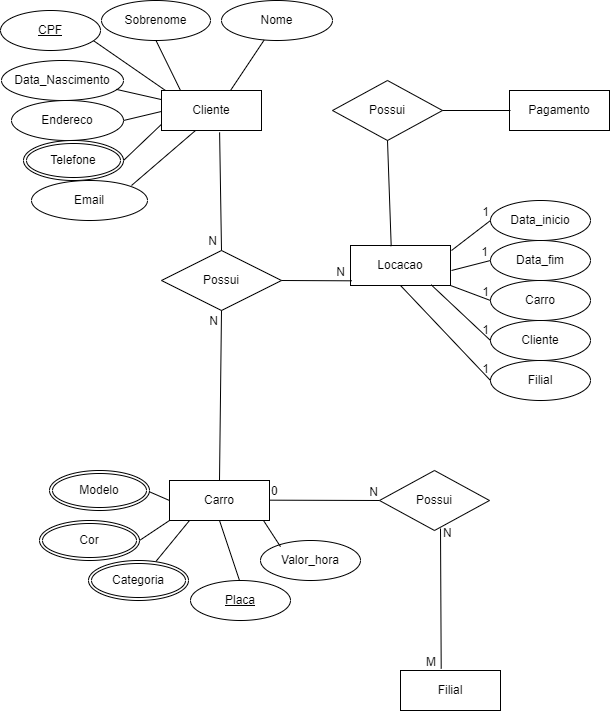

The diagram above was exported from draw.io. Its source (the exported page's mxGraphModel, read from the mxfile embedded in the PNG):
<mxGraphModel dx="956" dy="537" grid="1" gridSize="10" guides="1" tooltips="1" connect="1" arrows="1" fold="1" page="1" pageScale="1" pageWidth="827" pageHeight="1169" math="0" shadow="0">
  <root>
    <mxCell id="WIyWlLk6GJQsqaUBKTNV-0" />
    <mxCell id="WIyWlLk6GJQsqaUBKTNV-1" parent="WIyWlLk6GJQsqaUBKTNV-0" />
    <mxCell id="uF6OJAjVf6wZEfJfvH60-1" value="Sobrenome" style="ellipse;whiteSpace=wrap;html=1;labelBackgroundColor=none;rounded=0;" vertex="1" parent="WIyWlLk6GJQsqaUBKTNV-1">
      <mxGeometry x="141" y="40" width="109" height="40" as="geometry" />
    </mxCell>
    <mxCell id="uF6OJAjVf6wZEfJfvH60-2" value="Data_Nascimento" style="ellipse;whiteSpace=wrap;html=1;labelBackgroundColor=none;rounded=0;" vertex="1" parent="WIyWlLk6GJQsqaUBKTNV-1">
      <mxGeometry x="41" y="100" width="122" height="40" as="geometry" />
    </mxCell>
    <mxCell id="uF6OJAjVf6wZEfJfvH60-3" value="Endereco" style="ellipse;whiteSpace=wrap;html=1;labelBackgroundColor=none;rounded=0;" vertex="1" parent="WIyWlLk6GJQsqaUBKTNV-1">
      <mxGeometry x="51" y="140" width="112" height="40" as="geometry" />
    </mxCell>
    <mxCell id="uF6OJAjVf6wZEfJfvH60-4" value="Nome" style="ellipse;whiteSpace=wrap;html=1;labelBackgroundColor=none;rounded=0;" vertex="1" parent="WIyWlLk6GJQsqaUBKTNV-1">
      <mxGeometry x="261" y="40" width="111" height="40" as="geometry" />
    </mxCell>
    <mxCell id="uF6OJAjVf6wZEfJfvH60-6" value="Email" style="ellipse;whiteSpace=wrap;html=1;labelBackgroundColor=none;rounded=0;" vertex="1" parent="WIyWlLk6GJQsqaUBKTNV-1">
      <mxGeometry x="71" y="220" width="116" height="40" as="geometry" />
    </mxCell>
    <mxCell id="uF6OJAjVf6wZEfJfvH60-7" value="" style="endArrow=none;html=1;rounded=0;labelBackgroundColor=none;fontColor=default;" edge="1" parent="WIyWlLk6GJQsqaUBKTNV-1" target="uF6OJAjVf6wZEfJfvH60-4">
      <mxGeometry width="50" height="50" relative="1" as="geometry">
        <mxPoint x="270" y="130" as="sourcePoint" />
        <mxPoint x="320" y="80" as="targetPoint" />
      </mxGeometry>
    </mxCell>
    <mxCell id="uF6OJAjVf6wZEfJfvH60-8" value="" style="endArrow=none;html=1;rounded=0;entryX=0.5;entryY=1;entryDx=0;entryDy=0;labelBackgroundColor=none;fontColor=default;" edge="1" parent="WIyWlLk6GJQsqaUBKTNV-1" target="uF6OJAjVf6wZEfJfvH60-1">
      <mxGeometry width="50" height="50" relative="1" as="geometry">
        <mxPoint x="220" y="130" as="sourcePoint" />
        <mxPoint x="270" y="80" as="targetPoint" />
      </mxGeometry>
    </mxCell>
    <mxCell id="uF6OJAjVf6wZEfJfvH60-9" value="" style="endArrow=none;html=1;rounded=0;entryX=0.25;entryY=1;entryDx=0;entryDy=0;labelBackgroundColor=none;fontColor=default;" edge="1" parent="WIyWlLk6GJQsqaUBKTNV-1">
      <mxGeometry width="50" height="50" relative="1" as="geometry">
        <mxPoint x="171" y="225" as="sourcePoint" />
        <mxPoint x="235" y="170" as="targetPoint" />
      </mxGeometry>
    </mxCell>
    <mxCell id="uF6OJAjVf6wZEfJfvH60-10" value="" style="endArrow=none;html=1;rounded=0;labelBackgroundColor=none;fontColor=default;entryX=0;entryY=0.75;entryDx=0;entryDy=0;" edge="1" parent="WIyWlLk6GJQsqaUBKTNV-1">
      <mxGeometry width="50" height="50" relative="1" as="geometry">
        <mxPoint x="163" y="200" as="sourcePoint" />
        <mxPoint x="205" y="160" as="targetPoint" />
      </mxGeometry>
    </mxCell>
    <mxCell id="uF6OJAjVf6wZEfJfvH60-11" value="" style="endArrow=none;html=1;rounded=0;entryX=0.95;entryY=0.763;entryDx=0;entryDy=0;entryPerimeter=0;labelBackgroundColor=none;fontColor=default;exitX=0;exitY=0;exitDx=0;exitDy=0;" edge="1" parent="WIyWlLk6GJQsqaUBKTNV-1">
      <mxGeometry width="50" height="50" relative="1" as="geometry">
        <mxPoint x="205" y="130" as="sourcePoint" />
        <mxPoint x="133.5" y="80.51999999999998" as="targetPoint" />
      </mxGeometry>
    </mxCell>
    <mxCell id="uF6OJAjVf6wZEfJfvH60-12" value="" style="endArrow=none;html=1;rounded=0;entryX=0;entryY=0.5;entryDx=0;entryDy=0;labelBackgroundColor=none;fontColor=default;" edge="1" parent="WIyWlLk6GJQsqaUBKTNV-1">
      <mxGeometry width="50" height="50" relative="1" as="geometry">
        <mxPoint x="163" y="160" as="sourcePoint" />
        <mxPoint x="205" y="150" as="targetPoint" />
      </mxGeometry>
    </mxCell>
    <mxCell id="uF6OJAjVf6wZEfJfvH60-13" value="" style="endArrow=none;html=1;rounded=0;entryX=0;entryY=0.25;entryDx=0;entryDy=0;exitX=0.94;exitY=0.721;exitDx=0;exitDy=0;exitPerimeter=0;labelBackgroundColor=none;fontColor=default;" edge="1" parent="WIyWlLk6GJQsqaUBKTNV-1" source="uF6OJAjVf6wZEfJfvH60-2">
      <mxGeometry width="50" height="50" relative="1" as="geometry">
        <mxPoint x="163" y="130" as="sourcePoint" />
        <mxPoint x="205" y="140" as="targetPoint" />
      </mxGeometry>
    </mxCell>
    <mxCell id="uF6OJAjVf6wZEfJfvH60-18" value="Cliente" style="whiteSpace=wrap;html=1;align=center;" vertex="1" parent="WIyWlLk6GJQsqaUBKTNV-1">
      <mxGeometry x="201" y="130" width="100" height="40" as="geometry" />
    </mxCell>
    <mxCell id="uF6OJAjVf6wZEfJfvH60-19" value="Carro" style="whiteSpace=wrap;html=1;align=center;" vertex="1" parent="WIyWlLk6GJQsqaUBKTNV-1">
      <mxGeometry x="209" y="520" width="100" height="40" as="geometry" />
    </mxCell>
    <mxCell id="uF6OJAjVf6wZEfJfvH60-20" value="Telefone" style="ellipse;shape=doubleEllipse;margin=3;whiteSpace=wrap;html=1;align=center;" vertex="1" parent="WIyWlLk6GJQsqaUBKTNV-1">
      <mxGeometry x="63" y="180" width="100" height="40" as="geometry" />
    </mxCell>
    <mxCell id="uF6OJAjVf6wZEfJfvH60-22" value="CPF" style="ellipse;whiteSpace=wrap;html=1;align=center;fontStyle=4;" vertex="1" parent="WIyWlLk6GJQsqaUBKTNV-1">
      <mxGeometry x="40" y="50" width="100" height="40" as="geometry" />
    </mxCell>
    <mxCell id="uF6OJAjVf6wZEfJfvH60-23" value="Possui" style="shape=rhombus;perimeter=rhombusPerimeter;whiteSpace=wrap;html=1;align=center;" vertex="1" parent="WIyWlLk6GJQsqaUBKTNV-1">
      <mxGeometry x="201" y="290" width="120" height="60" as="geometry" />
    </mxCell>
    <mxCell id="uF6OJAjVf6wZEfJfvH60-28" value="Valor_hora" style="ellipse;whiteSpace=wrap;html=1;align=center;" vertex="1" parent="WIyWlLk6GJQsqaUBKTNV-1">
      <mxGeometry x="300" y="580" width="100" height="40" as="geometry" />
    </mxCell>
    <mxCell id="uF6OJAjVf6wZEfJfvH60-29" value="Placa" style="ellipse;whiteSpace=wrap;html=1;align=center;fontStyle=4;" vertex="1" parent="WIyWlLk6GJQsqaUBKTNV-1">
      <mxGeometry x="230" y="620" width="100" height="40" as="geometry" />
    </mxCell>
    <mxCell id="uF6OJAjVf6wZEfJfvH60-35" value="" style="endArrow=none;html=1;rounded=0;entryX=0.5;entryY=1;entryDx=0;entryDy=0;" edge="1" parent="WIyWlLk6GJQsqaUBKTNV-1" target="uF6OJAjVf6wZEfJfvH60-19">
      <mxGeometry relative="1" as="geometry">
        <mxPoint x="279" y="620" as="sourcePoint" />
        <mxPoint x="419" y="620" as="targetPoint" />
      </mxGeometry>
    </mxCell>
    <mxCell id="uF6OJAjVf6wZEfJfvH60-38" value="" style="endArrow=none;html=1;rounded=0;entryX=0.5;entryY=1;entryDx=0;entryDy=0;exitX=0.2;exitY=0.154;exitDx=0;exitDy=0;exitPerimeter=0;" edge="1" parent="WIyWlLk6GJQsqaUBKTNV-1" source="uF6OJAjVf6wZEfJfvH60-28">
      <mxGeometry relative="1" as="geometry">
        <mxPoint x="323" y="620" as="sourcePoint" />
        <mxPoint x="303" y="560" as="targetPoint" />
      </mxGeometry>
    </mxCell>
    <mxCell id="uF6OJAjVf6wZEfJfvH60-40" value="" style="endArrow=none;html=1;rounded=0;entryX=0.5;entryY=1;entryDx=0;entryDy=0;" edge="1" parent="WIyWlLk6GJQsqaUBKTNV-1">
      <mxGeometry relative="1" as="geometry">
        <mxPoint x="195.40307569902848" y="600.9726711953178" as="sourcePoint" />
        <mxPoint x="229" y="560" as="targetPoint" />
      </mxGeometry>
    </mxCell>
    <mxCell id="uF6OJAjVf6wZEfJfvH60-41" value="" style="endArrow=none;html=1;rounded=0;entryX=1;entryY=0.5;entryDx=0;entryDy=0;" edge="1" parent="WIyWlLk6GJQsqaUBKTNV-1">
      <mxGeometry relative="1" as="geometry">
        <mxPoint x="209" y="540" as="sourcePoint" />
        <mxPoint x="186" y="530" as="targetPoint" />
      </mxGeometry>
    </mxCell>
    <mxCell id="uF6OJAjVf6wZEfJfvH60-42" value="" style="endArrow=none;html=1;rounded=0;entryX=0;entryY=1;entryDx=0;entryDy=0;" edge="1" parent="WIyWlLk6GJQsqaUBKTNV-1" target="uF6OJAjVf6wZEfJfvH60-19">
      <mxGeometry relative="1" as="geometry">
        <mxPoint x="179" y="580" as="sourcePoint" />
        <mxPoint x="209" y="550" as="targetPoint" />
      </mxGeometry>
    </mxCell>
    <mxCell id="uF6OJAjVf6wZEfJfvH60-44" value="" style="endArrow=none;html=1;rounded=0;entryX=0.5;entryY=0;entryDx=0;entryDy=0;exitX=0.581;exitY=1.046;exitDx=0;exitDy=0;exitPerimeter=0;" edge="1" parent="WIyWlLk6GJQsqaUBKTNV-1" source="uF6OJAjVf6wZEfJfvH60-18" target="uF6OJAjVf6wZEfJfvH60-23">
      <mxGeometry relative="1" as="geometry">
        <mxPoint x="250" y="170" as="sourcePoint" />
        <mxPoint x="410" y="170" as="targetPoint" />
      </mxGeometry>
    </mxCell>
    <mxCell id="uF6OJAjVf6wZEfJfvH60-45" value="N" style="resizable=0;html=1;whiteSpace=wrap;align=right;verticalAlign=bottom;" connectable="0" vertex="1" parent="uF6OJAjVf6wZEfJfvH60-44">
      <mxGeometry x="1" relative="1" as="geometry">
        <mxPoint x="-3" as="offset" />
      </mxGeometry>
    </mxCell>
    <mxCell id="uF6OJAjVf6wZEfJfvH60-51" value="" style="endArrow=none;html=1;rounded=0;entryX=0.5;entryY=1;entryDx=0;entryDy=0;exitX=0.5;exitY=0;exitDx=0;exitDy=0;" edge="1" parent="WIyWlLk6GJQsqaUBKTNV-1" source="uF6OJAjVf6wZEfJfvH60-19" target="uF6OJAjVf6wZEfJfvH60-23">
      <mxGeometry relative="1" as="geometry">
        <mxPoint x="271" y="410" as="sourcePoint" />
        <mxPoint x="431" y="370" as="targetPoint" />
      </mxGeometry>
    </mxCell>
    <mxCell id="uF6OJAjVf6wZEfJfvH60-52" value="N" style="resizable=0;html=1;whiteSpace=wrap;align=right;verticalAlign=bottom;" connectable="0" vertex="1" parent="uF6OJAjVf6wZEfJfvH60-51">
      <mxGeometry x="1" relative="1" as="geometry">
        <mxPoint x="-2" y="19" as="offset" />
      </mxGeometry>
    </mxCell>
    <mxCell id="uF6OJAjVf6wZEfJfvH60-53" value="Modelo" style="ellipse;shape=doubleEllipse;margin=3;whiteSpace=wrap;html=1;align=center;" vertex="1" parent="WIyWlLk6GJQsqaUBKTNV-1">
      <mxGeometry x="89" y="510" width="100" height="40" as="geometry" />
    </mxCell>
    <mxCell id="uF6OJAjVf6wZEfJfvH60-54" value="Cor" style="ellipse;shape=doubleEllipse;margin=3;whiteSpace=wrap;html=1;align=center;" vertex="1" parent="WIyWlLk6GJQsqaUBKTNV-1">
      <mxGeometry x="79" y="560" width="100" height="40" as="geometry" />
    </mxCell>
    <mxCell id="uF6OJAjVf6wZEfJfvH60-55" value="Categoria" style="ellipse;shape=doubleEllipse;margin=3;whiteSpace=wrap;html=1;align=center;" vertex="1" parent="WIyWlLk6GJQsqaUBKTNV-1">
      <mxGeometry x="128" y="600" width="100" height="40" as="geometry" />
    </mxCell>
    <mxCell id="uF6OJAjVf6wZEfJfvH60-57" value="Filial" style="whiteSpace=wrap;html=1;align=center;" vertex="1" parent="WIyWlLk6GJQsqaUBKTNV-1">
      <mxGeometry x="440" y="710" width="100" height="40" as="geometry" />
    </mxCell>
    <mxCell id="uF6OJAjVf6wZEfJfvH60-58" value="Possui" style="shape=rhombus;perimeter=rhombusPerimeter;whiteSpace=wrap;html=1;align=center;" vertex="1" parent="WIyWlLk6GJQsqaUBKTNV-1">
      <mxGeometry x="419" y="510" width="110" height="60" as="geometry" />
    </mxCell>
    <mxCell id="uF6OJAjVf6wZEfJfvH60-59" value="" style="endArrow=none;html=1;rounded=0;entryX=0;entryY=0.5;entryDx=0;entryDy=0;" edge="1" parent="WIyWlLk6GJQsqaUBKTNV-1" target="uF6OJAjVf6wZEfJfvH60-58">
      <mxGeometry relative="1" as="geometry">
        <mxPoint x="309" y="539.67" as="sourcePoint" />
        <mxPoint x="469" y="539.67" as="targetPoint" />
      </mxGeometry>
    </mxCell>
    <mxCell id="uF6OJAjVf6wZEfJfvH60-60" value="0" style="resizable=0;html=1;whiteSpace=wrap;align=left;verticalAlign=bottom;" connectable="0" vertex="1" parent="uF6OJAjVf6wZEfJfvH60-59">
      <mxGeometry x="-1" relative="1" as="geometry" />
    </mxCell>
    <mxCell id="uF6OJAjVf6wZEfJfvH60-61" value="N" style="resizable=0;html=1;whiteSpace=wrap;align=right;verticalAlign=bottom;" connectable="0" vertex="1" parent="uF6OJAjVf6wZEfJfvH60-59">
      <mxGeometry x="1" relative="1" as="geometry" />
    </mxCell>
    <mxCell id="uF6OJAjVf6wZEfJfvH60-62" value="" style="endArrow=none;html=1;rounded=0;entryX=0.407;entryY=-0.042;entryDx=0;entryDy=0;entryPerimeter=0;" edge="1" parent="WIyWlLk6GJQsqaUBKTNV-1" target="uF6OJAjVf6wZEfJfvH60-57">
      <mxGeometry relative="1" as="geometry">
        <mxPoint x="480" y="568" as="sourcePoint" />
        <mxPoint x="480.70000000000005" y="705" as="targetPoint" />
      </mxGeometry>
    </mxCell>
    <mxCell id="uF6OJAjVf6wZEfJfvH60-63" value="N" style="resizable=0;html=1;whiteSpace=wrap;align=left;verticalAlign=bottom;" connectable="0" vertex="1" parent="uF6OJAjVf6wZEfJfvH60-62">
      <mxGeometry x="-1" relative="1" as="geometry">
        <mxPoint x="1" y="13" as="offset" />
      </mxGeometry>
    </mxCell>
    <mxCell id="uF6OJAjVf6wZEfJfvH60-64" value="M" style="resizable=0;html=1;whiteSpace=wrap;align=right;verticalAlign=bottom;" connectable="0" vertex="1" parent="uF6OJAjVf6wZEfJfvH60-62">
      <mxGeometry x="1" relative="1" as="geometry">
        <mxPoint x="-3" y="2" as="offset" />
      </mxGeometry>
    </mxCell>
    <mxCell id="uF6OJAjVf6wZEfJfvH60-65" value="Possui" style="shape=rhombus;perimeter=rhombusPerimeter;whiteSpace=wrap;html=1;align=center;" vertex="1" parent="WIyWlLk6GJQsqaUBKTNV-1">
      <mxGeometry x="372" y="120" width="110" height="60" as="geometry" />
    </mxCell>
    <mxCell id="uF6OJAjVf6wZEfJfvH60-66" value="Pagamento" style="whiteSpace=wrap;html=1;align=center;" vertex="1" parent="WIyWlLk6GJQsqaUBKTNV-1">
      <mxGeometry x="549" y="130" width="100" height="40" as="geometry" />
    </mxCell>
    <mxCell id="uF6OJAjVf6wZEfJfvH60-67" value="Locacao" style="whiteSpace=wrap;html=1;align=center;" vertex="1" parent="WIyWlLk6GJQsqaUBKTNV-1">
      <mxGeometry x="390" y="285" width="100" height="40" as="geometry" />
    </mxCell>
    <mxCell id="uF6OJAjVf6wZEfJfvH60-68" value="Data_inicio" style="ellipse;whiteSpace=wrap;html=1;align=center;" vertex="1" parent="WIyWlLk6GJQsqaUBKTNV-1">
      <mxGeometry x="530" y="240" width="100" height="40" as="geometry" />
    </mxCell>
    <mxCell id="uF6OJAjVf6wZEfJfvH60-69" value="Data_fim" style="ellipse;whiteSpace=wrap;html=1;align=center;" vertex="1" parent="WIyWlLk6GJQsqaUBKTNV-1">
      <mxGeometry x="530" y="280" width="100" height="40" as="geometry" />
    </mxCell>
    <mxCell id="uF6OJAjVf6wZEfJfvH60-70" value="Carro" style="ellipse;whiteSpace=wrap;html=1;align=center;" vertex="1" parent="WIyWlLk6GJQsqaUBKTNV-1">
      <mxGeometry x="530" y="320" width="100" height="40" as="geometry" />
    </mxCell>
    <mxCell id="uF6OJAjVf6wZEfJfvH60-71" value="Cliente" style="ellipse;whiteSpace=wrap;html=1;align=center;" vertex="1" parent="WIyWlLk6GJQsqaUBKTNV-1">
      <mxGeometry x="530" y="360" width="100" height="40" as="geometry" />
    </mxCell>
    <mxCell id="uF6OJAjVf6wZEfJfvH60-72" value="Filial" style="ellipse;whiteSpace=wrap;html=1;align=center;" vertex="1" parent="WIyWlLk6GJQsqaUBKTNV-1">
      <mxGeometry x="530" y="400" width="100" height="40" as="geometry" />
    </mxCell>
    <mxCell id="uF6OJAjVf6wZEfJfvH60-73" value="" style="endArrow=none;html=1;rounded=0;entryX=0;entryY=0.5;entryDx=0;entryDy=0;" edge="1" parent="WIyWlLk6GJQsqaUBKTNV-1" target="uF6OJAjVf6wZEfJfvH60-68">
      <mxGeometry relative="1" as="geometry">
        <mxPoint x="491" y="290" as="sourcePoint" />
        <mxPoint x="651" y="290" as="targetPoint" />
      </mxGeometry>
    </mxCell>
    <mxCell id="uF6OJAjVf6wZEfJfvH60-74" value="1" style="resizable=0;html=1;whiteSpace=wrap;align=right;verticalAlign=bottom;" connectable="0" vertex="1" parent="uF6OJAjVf6wZEfJfvH60-73">
      <mxGeometry x="1" relative="1" as="geometry" />
    </mxCell>
    <mxCell id="uF6OJAjVf6wZEfJfvH60-75" value="" style="endArrow=none;html=1;rounded=0;entryX=0;entryY=0.5;entryDx=0;entryDy=0;" edge="1" parent="WIyWlLk6GJQsqaUBKTNV-1" target="uF6OJAjVf6wZEfJfvH60-69">
      <mxGeometry relative="1" as="geometry">
        <mxPoint x="491" y="310" as="sourcePoint" />
        <mxPoint x="530" y="280" as="targetPoint" />
      </mxGeometry>
    </mxCell>
    <mxCell id="uF6OJAjVf6wZEfJfvH60-76" value="1" style="resizable=0;html=1;whiteSpace=wrap;align=right;verticalAlign=bottom;" connectable="0" vertex="1" parent="uF6OJAjVf6wZEfJfvH60-75">
      <mxGeometry x="1" relative="1" as="geometry" />
    </mxCell>
    <mxCell id="uF6OJAjVf6wZEfJfvH60-79" value="" style="endArrow=none;html=1;rounded=0;entryX=0;entryY=0.5;entryDx=0;entryDy=0;exitX=0.5;exitY=1;exitDx=0;exitDy=0;" edge="1" parent="WIyWlLk6GJQsqaUBKTNV-1" source="uF6OJAjVf6wZEfJfvH60-67">
      <mxGeometry relative="1" as="geometry">
        <mxPoint x="440" y="330" as="sourcePoint" />
        <mxPoint x="530" y="420" as="targetPoint" />
      </mxGeometry>
    </mxCell>
    <mxCell id="uF6OJAjVf6wZEfJfvH60-80" value="1" style="resizable=0;html=1;whiteSpace=wrap;align=right;verticalAlign=bottom;" connectable="0" vertex="1" parent="uF6OJAjVf6wZEfJfvH60-79">
      <mxGeometry x="1" relative="1" as="geometry">
        <mxPoint y="-3" as="offset" />
      </mxGeometry>
    </mxCell>
    <mxCell id="uF6OJAjVf6wZEfJfvH60-81" value="" style="endArrow=none;html=1;rounded=0;entryX=0;entryY=0.5;entryDx=0;entryDy=0;exitX=0.807;exitY=0.983;exitDx=0;exitDy=0;exitPerimeter=0;" edge="1" parent="WIyWlLk6GJQsqaUBKTNV-1" source="uF6OJAjVf6wZEfJfvH60-67">
      <mxGeometry relative="1" as="geometry">
        <mxPoint x="480" y="330" as="sourcePoint" />
        <mxPoint x="530" y="380" as="targetPoint" />
      </mxGeometry>
    </mxCell>
    <mxCell id="uF6OJAjVf6wZEfJfvH60-82" value="1" style="resizable=0;html=1;whiteSpace=wrap;align=right;verticalAlign=bottom;" connectable="0" vertex="1" parent="uF6OJAjVf6wZEfJfvH60-81">
      <mxGeometry x="1" relative="1" as="geometry">
        <mxPoint y="-2" as="offset" />
      </mxGeometry>
    </mxCell>
    <mxCell id="uF6OJAjVf6wZEfJfvH60-83" value="" style="endArrow=none;html=1;rounded=0;entryX=0;entryY=0.5;entryDx=0;entryDy=0;exitX=1;exitY=1;exitDx=0;exitDy=0;" edge="1" parent="WIyWlLk6GJQsqaUBKTNV-1" source="uF6OJAjVf6wZEfJfvH60-67">
      <mxGeometry relative="1" as="geometry">
        <mxPoint x="491" y="370" as="sourcePoint" />
        <mxPoint x="530" y="340" as="targetPoint" />
      </mxGeometry>
    </mxCell>
    <mxCell id="uF6OJAjVf6wZEfJfvH60-84" value="1" style="resizable=0;html=1;whiteSpace=wrap;align=right;verticalAlign=bottom;" connectable="0" vertex="1" parent="uF6OJAjVf6wZEfJfvH60-83">
      <mxGeometry x="1" relative="1" as="geometry" />
    </mxCell>
    <mxCell id="uF6OJAjVf6wZEfJfvH60-85" value="" style="endArrow=none;html=1;rounded=0;entryX=0.013;entryY=0.883;entryDx=0;entryDy=0;entryPerimeter=0;" edge="1" parent="WIyWlLk6GJQsqaUBKTNV-1" target="uF6OJAjVf6wZEfJfvH60-67">
      <mxGeometry relative="1" as="geometry">
        <mxPoint x="321" y="320" as="sourcePoint" />
        <mxPoint x="481" y="320" as="targetPoint" />
      </mxGeometry>
    </mxCell>
    <mxCell id="uF6OJAjVf6wZEfJfvH60-86" value="N" style="resizable=0;html=1;whiteSpace=wrap;align=right;verticalAlign=bottom;" connectable="0" vertex="1" parent="uF6OJAjVf6wZEfJfvH60-85">
      <mxGeometry x="1" relative="1" as="geometry">
        <mxPoint x="-5" as="offset" />
      </mxGeometry>
    </mxCell>
    <mxCell id="uF6OJAjVf6wZEfJfvH60-87" value="" style="endArrow=none;html=1;rounded=0;exitX=0.5;exitY=1;exitDx=0;exitDy=0;entryX=0.407;entryY=0.017;entryDx=0;entryDy=0;entryPerimeter=0;" edge="1" parent="WIyWlLk6GJQsqaUBKTNV-1" source="uF6OJAjVf6wZEfJfvH60-65" target="uF6OJAjVf6wZEfJfvH60-67">
      <mxGeometry relative="1" as="geometry">
        <mxPoint x="330" y="220" as="sourcePoint" />
        <mxPoint x="440" y="280" as="targetPoint" />
      </mxGeometry>
    </mxCell>
    <mxCell id="uF6OJAjVf6wZEfJfvH60-89" value="" style="line;strokeWidth=1;rotatable=0;dashed=0;labelPosition=right;align=left;verticalAlign=middle;spacingTop=0;spacingLeft=6;points=[];portConstraint=eastwest;" vertex="1" parent="WIyWlLk6GJQsqaUBKTNV-1">
      <mxGeometry x="482" y="145" width="68" height="10" as="geometry" />
    </mxCell>
  </root>
</mxGraphModel>